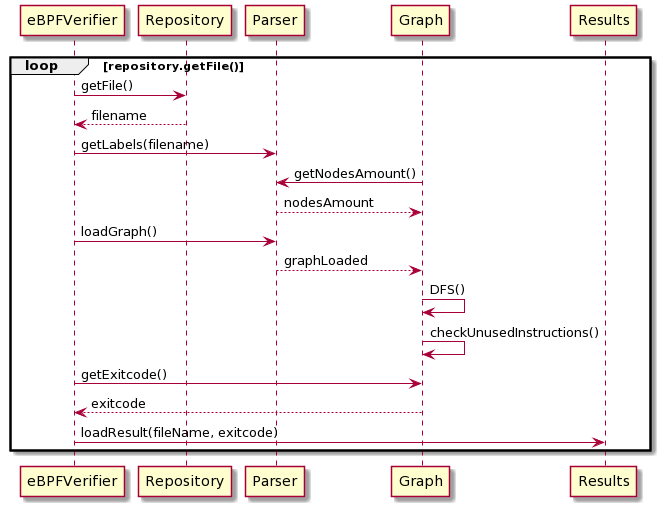

The diagram above was rendered by PlantUML. Its source (embedded in the PNG):
@startuml
loop repository.getFile()

eBPFVerifier -> Repository : getFile()
eBPFVerifier <-- Repository : filename
eBPFVerifier -> Parser : getLabels(filename)

Graph -> Parser : getNodesAmount()
Parser --> Graph : nodesAmount

eBPFVerifier -> Parser : loadGraph()

Parser --> Graph : graphLoaded
Graph -> Graph : DFS()
Graph -> Graph : checkUnusedInstructions()

eBPFVerifier -> Graph : getExitcode()
eBPFVerifier <-- Graph : exitcode
eBPFVerifier -> Results : loadResult(fileName, exitcode)

end
@enduml